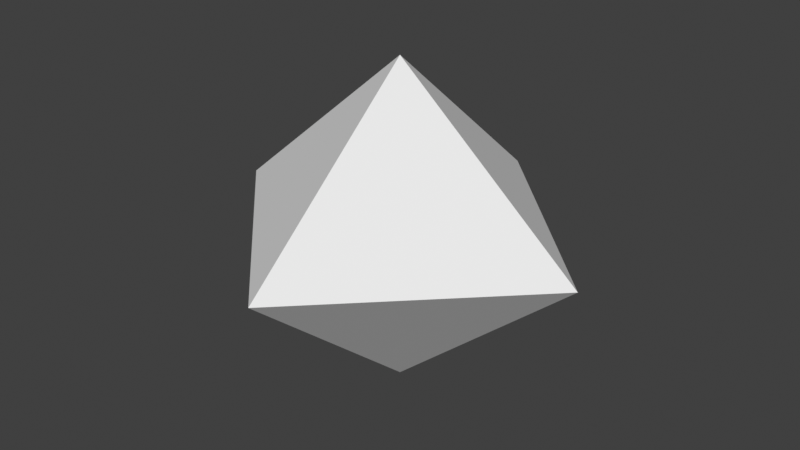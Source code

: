 # Source: drone_player.blend  (saved by Blender 5.2.44; exported with 4.5.12 LTS)
import bpy
from mathutils import Matrix  # noqa: F401  (used for matrix-valued properties, if any)

bpy.ops.wm.read_factory_settings(use_empty=True)
scene = bpy.context.scene
scene.name = 'Scene'

# ---- collections
col_collection = bpy.data.collections.new('Collection'); scene.collection.children.link(col_collection)

# ---- world
world_world = bpy.data.worlds.new('World'); scene.world = world_world
world_world.use_nodes = True; world_world.node_tree.nodes.clear()
_N = world_world.node_tree.nodes; _L = world_world.node_tree.links
n0 = _N.new('ShaderNodeOutputWorld'); n0.name = 'World Output'; n0.location = (200, 100)
n1 = _N.new('ShaderNodeBackground'); n1.name = 'Background'; n1.location = (-200, 100)
n1.inputs[0].default_value = (0.05088, 0.05088, 0.05088, 1.0)
_L.new(n1.outputs[0], n0.inputs[0])
n0.is_active_output = True
world_world.color = (0.05088, 0.05088, 0.05088)
world_world.sun_shadow_jitter_overblur = 0.0

# ---- meshes
me_drone_playermesh = bpy.data.meshes.new('drone_playerMesh')
me_drone_playermesh.from_pydata([(0.0, -0.7, 0.0), (0.7, 0.0, 0.0), (0.0, 0.7, 0.0), (-0.7, 0.0, 0.0), (0.0, 0.0, 0.6), (0.0, 0.0, -0.6)], [], [(4, 0, 1), (5, 1, 0), (4, 1, 2), (5, 2, 1), (4, 2, 3), (5, 3, 2), (4, 3, 0), (5, 0, 3)])
_ca = me_drone_playermesh.color_attributes.new('Color', 'BYTE_COLOR', 'CORNER')
_ca.data.foreach_set('color', [0.4342, 0.8148, 0.3515, 1.0, 0.4342, 0.8148, 0.3515, 1.0, 0.4342, 0.8148, 0.3515, 1.0, 0.4342, 0.8148, 0.3515, 1.0, 0.4342, 0.8148, 0.3515, 1.0, 0.4342, 0.8148, 0.3515, 1.0, 0.4342, 0.8148, 0.3515, 1.0, 0.4342, 0.8148, 0.3515, 1.0, 0.4342, 0.8148, 0.3515, 1.0, 0.4342, 0.8148, 0.3515, 1.0, 0.4342, 0.8148, 0.3515, 1.0, 0.4342, 0.8148, 0.3515, 1.0, 0.4342, 0.8148, 0.3515, 1.0, 0.4342, 0.8148, 0.3515, 1.0, 0.4342, 0.8148, 0.3515, 1.0, 0.4342, 0.8148, 0.3515, 1.0, 0.4342, 0.8148, 0.3515, 1.0, 0.4342, 0.8148, 0.3515, 1.0, 0.4342, 0.8148, 0.3515, 1.0, 0.4342, 0.8148, 0.3515, 1.0, 0.4342, 0.8148, 0.3515, 1.0, 0.4342, 0.8148, 0.3515, 1.0, 0.4342, 0.8148, 0.3515, 1.0, 0.4342, 0.8148, 0.3515, 1.0])
me_drone_playermesh.update()

# ---- objects
ob_drone_player = bpy.data.objects.new('drone_player', me_drone_playermesh)

# ---- transforms, parenting, visibility, modifiers, constraints
ob_drone_player.location = (0.0, 0.0, 0.0)

# ---- collection membership
col_collection.objects.link(ob_drone_player)

# ---- scene / render settings (as saved in the file)
scene.frame_start = 1; scene.frame_end = 250; scene.frame_set(1)
scene.render.engine = 'BLENDER_EEVEE_NEXT'
scene.render.bake_bias = 0.0
scene.render.bake_samples = 0
scene.render.compositor_device = 'GPU'
scene.eevee.use_volume_custom_range = False
scene.eevee.fast_gi_thickness_near = 0.1
scene.eevee.fast_gi_thickness_far = 0.0
scene.eevee.ray_tracing_options.screen_trace_thickness = 0.1
scene.view_settings.view_transform = 'Standard'
bpy.context.view_layer.update()

# ---- added for rendering (the .blend has no active camera and no usable light): camera, sun
cam_auto = bpy.data.cameras.new('AutoCamera')
cam_auto.lens = 50.0
cam_auto.sensor_width = 36.0
cam_auto.clip_end = 1000.0
ob_auto_camera = bpy.data.objects.new('AutoCamera', cam_auto)
scene.collection.objects.link(ob_auto_camera)
ob_auto_camera.location = (2.14205, -2.57046, 1.71364)
ob_auto_camera.rotation_euler = (1.09748, -7.21219e-08, 0.694738)
scene.camera = ob_auto_camera
light_auto_sun = bpy.data.lights.new('AutoSun', 'SUN')
light_auto_sun.energy = 3.0
light_auto_sun.angle = 0.0523599
ob_auto_sun = bpy.data.objects.new('AutoSun', light_auto_sun)
scene.collection.objects.link(ob_auto_sun)
ob_auto_sun.rotation_euler = (0.872665, 0.174533, 0.523599)
bpy.context.view_layer.update()
